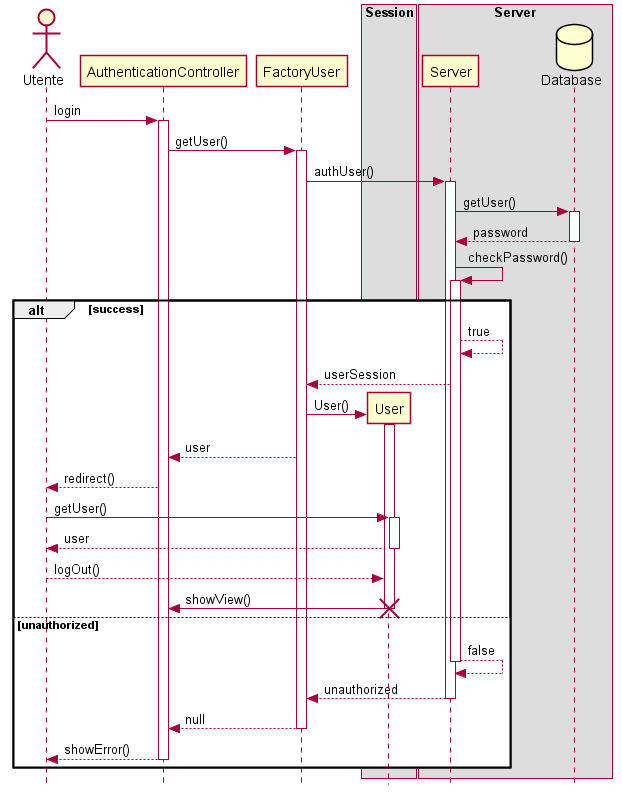

The diagram above was rendered by PlantUML. Its source (embedded in the PNG):
@startuml
skinparam Style strictuml
' Utente
actor Utente
'   Autenticazione
Utente -> AuthenticationController : login
activate AuthenticationController
AuthenticationController -> FactoryUser : getUser()
activate FactoryUser

box Session
  participant User
end box

FactoryUser -> Server : authUser()
activate Server

box Server
  participant Server
  database Database
end box

Server -> Database : getUser()
activate Database
return password

  Server -> Server : checkPassword()
  activate Server

alt success
  Server --> Server : true

  Server --> FactoryUser : userSession
  create User
  FactoryUser -> User : User()
  activate User
  FactoryUser --> AuthenticationController : user

  AuthenticationController --> Utente : redirect()

  Utente -> User : getUser()
  activate User
  return user

  Utente --> User : logOut()
  User -> AuthenticationController : showView()
  destroy User

else unauthorized

  Server --> Server : false
  deactivate Server

  Server --> FactoryUser : unauthorized
  deactivate Server
  FactoryUser --> AuthenticationController : null
  deactivate FactoryUser
  AuthenticationController --> Utente : showError()
  deactivate AuthenticationController
end
' Responsabile Reparto
'   Gestione Prodotti
'   Controllo Spese
' Cliente
'   Registrazione
'   Effettua spesa
'     Seleziona prodotti
'     Conferma spesa
'   Gestione profilo
'     Storico spese
@enduml